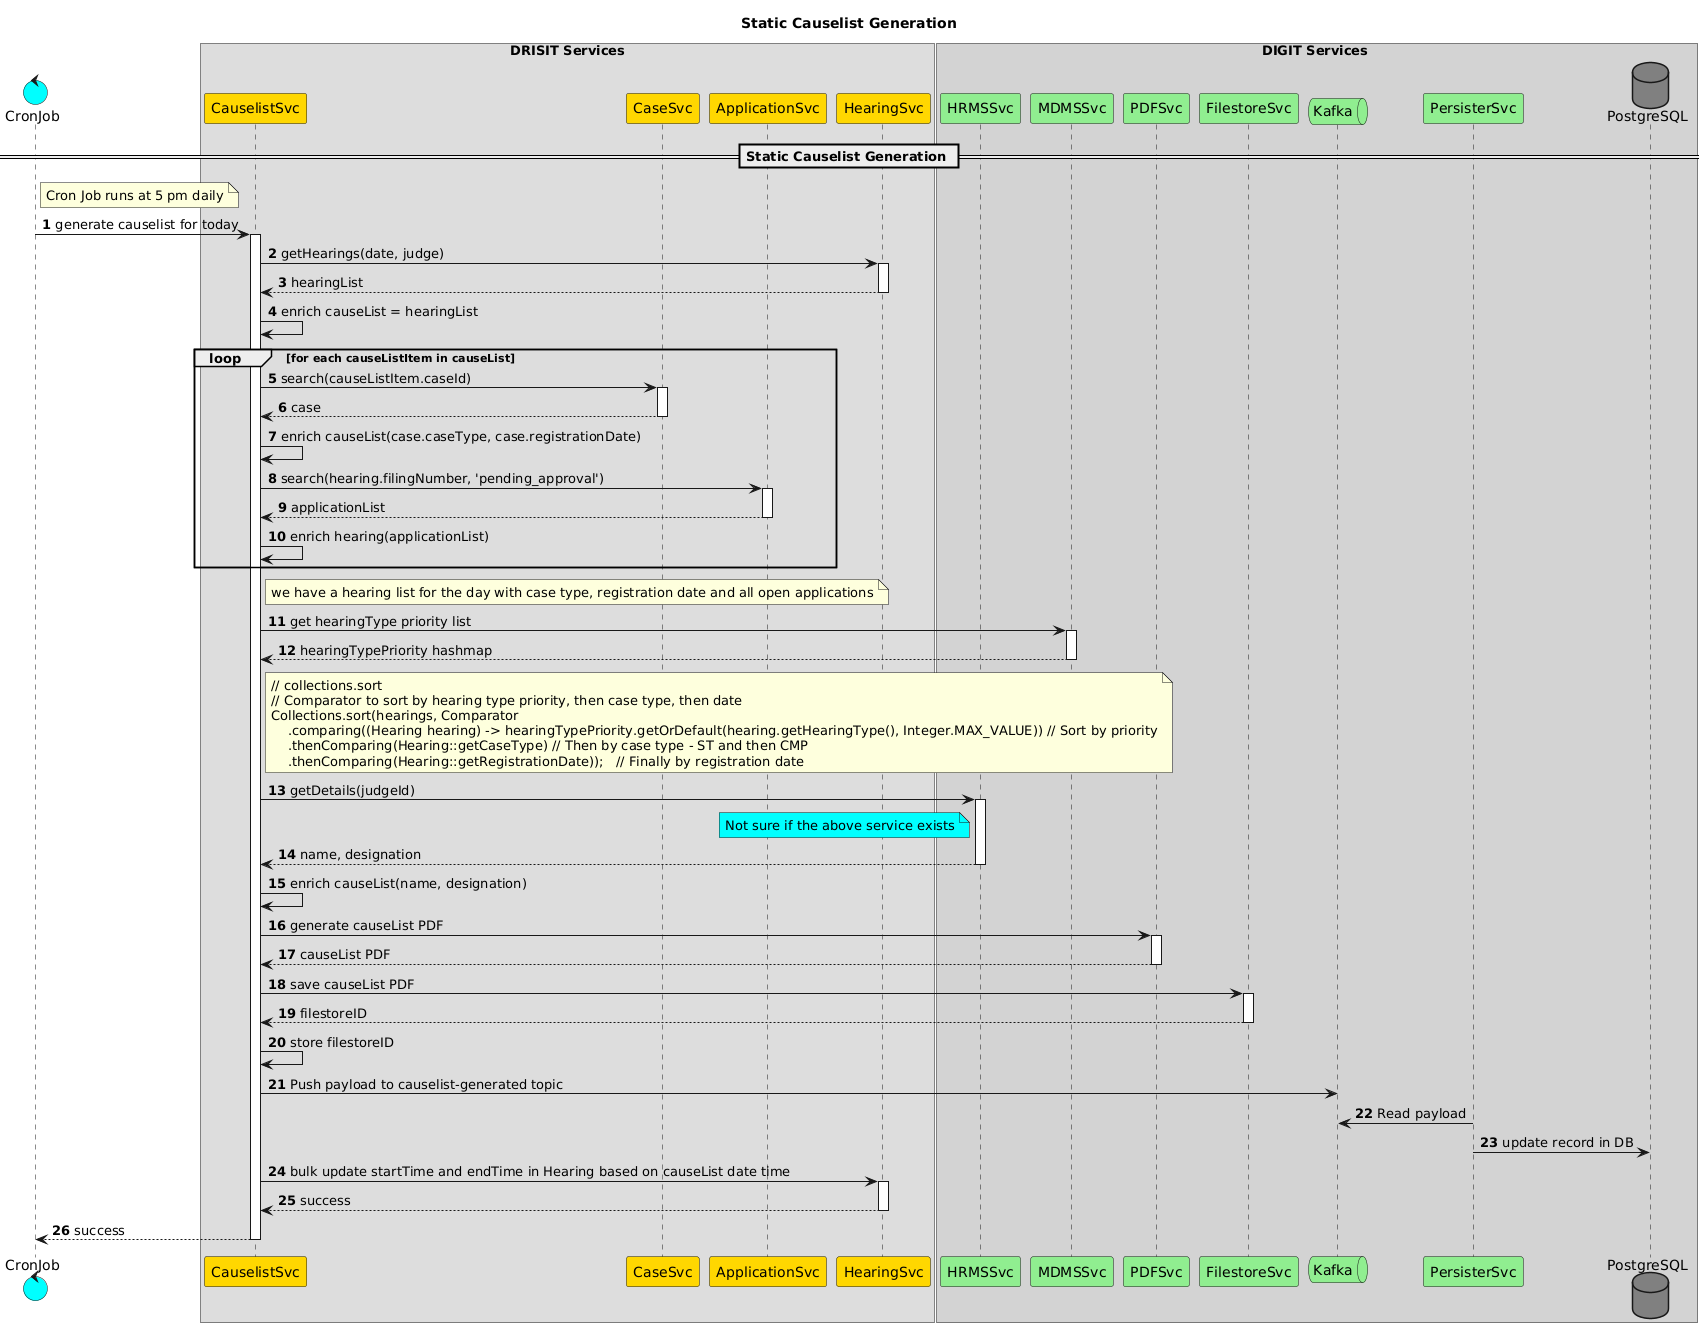

The diagram above was rendered by PlantUML. Its source (embedded in the PNG):
@startuml
autonumber
skinparam responseMessageBelowArrow true

title "Static Causelist Generation"

control CronJob as CJ #aqua

box DRISIT Services
participant CauselistSvc as CLS #gold
participant CaseSvc as CS #gold
participant ApplicationSvc as AS #gold
participant HearingSvc as HS #gold
end box


box DIGIT Services #lightgray
participant HRMSSvc as HRS #lightgreen
participant MDMSSvc as MS #lightgreen
participant PDFSvc as PS #lightgreen
participant FilestoreSvc as FS #lightgreen
queue Kafka as K #lightgreen
participant PersisterSvc as P #lightgreen
Database PostgreSQL as DB #gray
end box

== Static Causelist Generation ==
note right of CJ: Cron Job runs at 5 pm daily
CJ->CLS++: generate causelist for today
CLS->HS++: getHearings(date, judge)
return hearingList
CLS->CLS: enrich causeList = hearingList
loop for each causeListItem in causeList 
CLS->CS++: search(causeListItem.caseId)
return case
CLS->CLS: enrich causeList(case.caseType, case.registrationDate)
CLS->AS++: search(hearing.filingNumber, 'pending_approval')
return applicationList
CLS->CLS: enrich hearing(applicationList)
end loop

note right of CLS: we have a hearing list for the day with case type, registration date and all open applications


CLS->MS++: get hearingType priority list 
return hearingTypePriority hashmap

note right of CLS
    // collections.sort
    // Comparator to sort by hearing type priority, then case type, then date
    Collections.sort(hearings, Comparator
        .comparing((Hearing hearing) -> hearingTypePriority.getOrDefault(hearing.getHearingType(), Integer.MAX_VALUE)) // Sort by priority
        .thenComparing(Hearing::getCaseType) // Then by case type - ST and then CMP
        .thenComparing(Hearing::getRegistrationDate));   // Finally by registration date
end note

CLS->HRS++: getDetails(judgeId)
note left of HRS #aqua: Not sure if the above service exists
return name, designation
CLS->CLS: enrich causeList(name, designation)

CLS->PS++: generate causeList PDF
return causeList PDF
CLS->FS++: save causeList PDF
return filestoreID
CLS->CLS: store filestoreID

CLS->K: Push payload to causelist-generated topic
P-> K: Read payload
P-> DB: update record in DB

CLS->HS++: bulk update startTime and endTime in Hearing based on causeList date time
return success
return success
@enduml